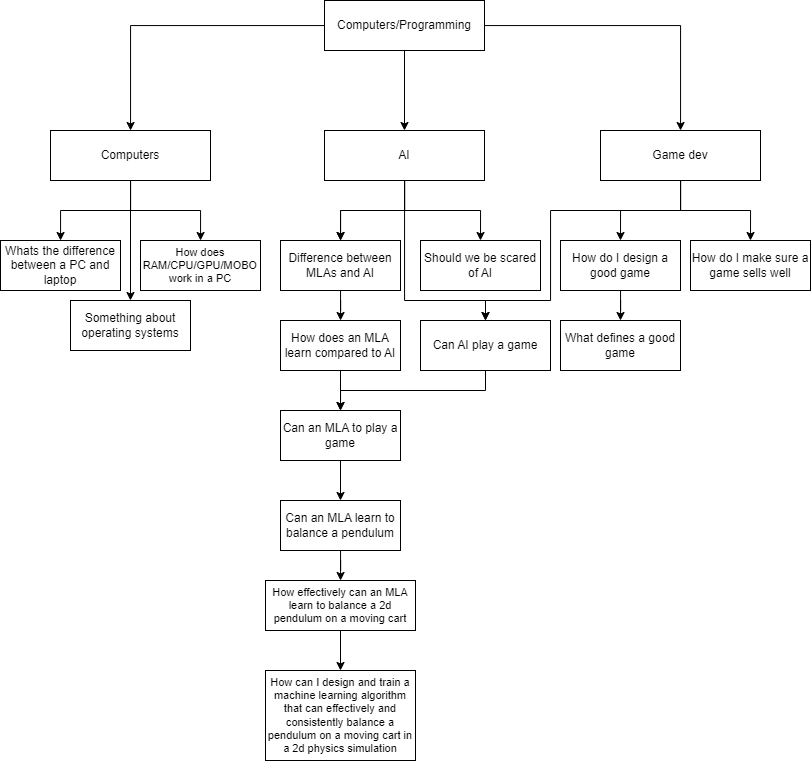

The diagram above was exported from draw.io. Its source (the exported page's mxGraphModel, read from the mxfile embedded in the PNG):
<mxGraphModel dx="1091" dy="600" grid="1" gridSize="10" guides="1" tooltips="1" connect="1" arrows="1" fold="1" page="1" pageScale="1" pageWidth="827" pageHeight="1169" math="0" shadow="0">
  <root>
    <mxCell id="0" />
    <mxCell id="1" parent="0" />
    <mxCell id="y-fIZaDv1GcIduzcxcMh-4" value="" style="edgeStyle=orthogonalEdgeStyle;rounded=0;orthogonalLoop=1;jettySize=auto;html=1;" parent="1" source="y-fIZaDv1GcIduzcxcMh-1" target="y-fIZaDv1GcIduzcxcMh-3" edge="1">
      <mxGeometry relative="1" as="geometry" />
    </mxCell>
    <mxCell id="y-fIZaDv1GcIduzcxcMh-6" value="" style="edgeStyle=orthogonalEdgeStyle;rounded=0;orthogonalLoop=1;jettySize=auto;html=1;" parent="1" source="y-fIZaDv1GcIduzcxcMh-1" target="y-fIZaDv1GcIduzcxcMh-5" edge="1">
      <mxGeometry relative="1" as="geometry" />
    </mxCell>
    <mxCell id="y-fIZaDv1GcIduzcxcMh-8" value="" style="edgeStyle=orthogonalEdgeStyle;rounded=0;orthogonalLoop=1;jettySize=auto;html=1;" parent="1" source="y-fIZaDv1GcIduzcxcMh-1" target="y-fIZaDv1GcIduzcxcMh-7" edge="1">
      <mxGeometry relative="1" as="geometry" />
    </mxCell>
    <mxCell id="y-fIZaDv1GcIduzcxcMh-1" value="Computers/Programming" style="rounded=0;whiteSpace=wrap;html=1;" parent="1" vertex="1">
      <mxGeometry x="334" y="10" width="160" height="50" as="geometry" />
    </mxCell>
    <mxCell id="y-fIZaDv1GcIduzcxcMh-10" value="" style="edgeStyle=orthogonalEdgeStyle;rounded=0;orthogonalLoop=1;jettySize=auto;html=1;" parent="1" source="y-fIZaDv1GcIduzcxcMh-3" target="y-fIZaDv1GcIduzcxcMh-9" edge="1">
      <mxGeometry relative="1" as="geometry" />
    </mxCell>
    <mxCell id="y-fIZaDv1GcIduzcxcMh-13" style="edgeStyle=orthogonalEdgeStyle;rounded=0;orthogonalLoop=1;jettySize=auto;html=1;" parent="1" source="y-fIZaDv1GcIduzcxcMh-3" target="y-fIZaDv1GcIduzcxcMh-12" edge="1">
      <mxGeometry relative="1" as="geometry" />
    </mxCell>
    <mxCell id="y-fIZaDv1GcIduzcxcMh-37" style="edgeStyle=orthogonalEdgeStyle;rounded=0;orthogonalLoop=1;jettySize=auto;html=1;entryX=0.5;entryY=0;entryDx=0;entryDy=0;" parent="1" source="y-fIZaDv1GcIduzcxcMh-3" target="y-fIZaDv1GcIduzcxcMh-15" edge="1">
      <mxGeometry relative="1" as="geometry" />
    </mxCell>
    <mxCell id="y-fIZaDv1GcIduzcxcMh-3" value="Computers" style="rounded=0;whiteSpace=wrap;html=1;" parent="1" vertex="1">
      <mxGeometry x="60" y="140" width="160" height="50" as="geometry" />
    </mxCell>
    <mxCell id="y-fIZaDv1GcIduzcxcMh-19" value="" style="edgeStyle=orthogonalEdgeStyle;rounded=0;orthogonalLoop=1;jettySize=auto;html=1;" parent="1" source="y-fIZaDv1GcIduzcxcMh-5" target="y-fIZaDv1GcIduzcxcMh-18" edge="1">
      <mxGeometry relative="1" as="geometry" />
    </mxCell>
    <mxCell id="y-fIZaDv1GcIduzcxcMh-20" value="" style="edgeStyle=orthogonalEdgeStyle;rounded=0;orthogonalLoop=1;jettySize=auto;html=1;" parent="1" source="y-fIZaDv1GcIduzcxcMh-5" target="y-fIZaDv1GcIduzcxcMh-18" edge="1">
      <mxGeometry relative="1" as="geometry" />
    </mxCell>
    <mxCell id="y-fIZaDv1GcIduzcxcMh-23" style="edgeStyle=orthogonalEdgeStyle;rounded=0;orthogonalLoop=1;jettySize=auto;html=1;entryX=0.5;entryY=0;entryDx=0;entryDy=0;" parent="1" source="y-fIZaDv1GcIduzcxcMh-5" target="y-fIZaDv1GcIduzcxcMh-24" edge="1">
      <mxGeometry relative="1" as="geometry">
        <mxPoint x="524" y="250" as="targetPoint" />
      </mxGeometry>
    </mxCell>
    <mxCell id="y-fIZaDv1GcIduzcxcMh-41" style="edgeStyle=orthogonalEdgeStyle;rounded=0;orthogonalLoop=1;jettySize=auto;html=1;entryX=0.5;entryY=0;entryDx=0;entryDy=0;" parent="1" source="y-fIZaDv1GcIduzcxcMh-5" target="y-fIZaDv1GcIduzcxcMh-34" edge="1">
      <mxGeometry relative="1" as="geometry">
        <Array as="points">
          <mxPoint x="414" y="310" />
          <mxPoint x="495" y="310" />
        </Array>
      </mxGeometry>
    </mxCell>
    <mxCell id="y-fIZaDv1GcIduzcxcMh-5" value="AI" style="rounded=0;whiteSpace=wrap;html=1;" parent="1" vertex="1">
      <mxGeometry x="334" y="140" width="160" height="50" as="geometry" />
    </mxCell>
    <mxCell id="y-fIZaDv1GcIduzcxcMh-30" style="edgeStyle=orthogonalEdgeStyle;rounded=0;orthogonalLoop=1;jettySize=auto;html=1;entryX=0.5;entryY=0;entryDx=0;entryDy=0;" parent="1" source="y-fIZaDv1GcIduzcxcMh-7" target="y-fIZaDv1GcIduzcxcMh-27" edge="1">
      <mxGeometry relative="1" as="geometry" />
    </mxCell>
    <mxCell id="y-fIZaDv1GcIduzcxcMh-31" style="edgeStyle=orthogonalEdgeStyle;rounded=0;orthogonalLoop=1;jettySize=auto;html=1;entryX=0.5;entryY=0;entryDx=0;entryDy=0;" parent="1" source="y-fIZaDv1GcIduzcxcMh-7" target="y-fIZaDv1GcIduzcxcMh-26" edge="1">
      <mxGeometry relative="1" as="geometry" />
    </mxCell>
    <mxCell id="y-fIZaDv1GcIduzcxcMh-40" style="edgeStyle=orthogonalEdgeStyle;rounded=0;orthogonalLoop=1;jettySize=auto;html=1;entryX=0.5;entryY=0;entryDx=0;entryDy=0;" parent="1" source="y-fIZaDv1GcIduzcxcMh-7" target="y-fIZaDv1GcIduzcxcMh-34" edge="1">
      <mxGeometry relative="1" as="geometry">
        <Array as="points">
          <mxPoint x="690" y="220" />
          <mxPoint x="560" y="220" />
          <mxPoint x="560" y="310" />
          <mxPoint x="495" y="310" />
        </Array>
      </mxGeometry>
    </mxCell>
    <mxCell id="y-fIZaDv1GcIduzcxcMh-7" value="Game dev" style="rounded=0;whiteSpace=wrap;html=1;" parent="1" vertex="1">
      <mxGeometry x="610" y="140" width="160" height="50" as="geometry" />
    </mxCell>
    <mxCell id="y-fIZaDv1GcIduzcxcMh-9" value="How does RAM/CPU/GPU/MOBO work in a PC" style="rounded=0;whiteSpace=wrap;html=1;fontSize=11;" parent="1" vertex="1">
      <mxGeometry x="150" y="250" width="120" height="50" as="geometry" />
    </mxCell>
    <mxCell id="y-fIZaDv1GcIduzcxcMh-12" value="Whats the difference between a PC and laptop" style="rounded=0;whiteSpace=wrap;html=1;" parent="1" vertex="1">
      <mxGeometry x="10" y="250" width="120" height="50" as="geometry" />
    </mxCell>
    <mxCell id="y-fIZaDv1GcIduzcxcMh-15" value="Something about operating systems" style="rounded=0;whiteSpace=wrap;html=1;" parent="1" vertex="1">
      <mxGeometry x="80" y="310" width="120" height="50" as="geometry" />
    </mxCell>
    <mxCell id="y-fIZaDv1GcIduzcxcMh-43" value="" style="edgeStyle=orthogonalEdgeStyle;rounded=0;orthogonalLoop=1;jettySize=auto;html=1;" parent="1" source="y-fIZaDv1GcIduzcxcMh-18" target="y-fIZaDv1GcIduzcxcMh-42" edge="1">
      <mxGeometry relative="1" as="geometry" />
    </mxCell>
    <mxCell id="y-fIZaDv1GcIduzcxcMh-18" value="Difference between MLAs and AI" style="rounded=0;whiteSpace=wrap;html=1;" parent="1" vertex="1">
      <mxGeometry x="290" y="250" width="120" height="50" as="geometry" />
    </mxCell>
    <mxCell id="y-fIZaDv1GcIduzcxcMh-24" value="Should we be scared of AI" style="rounded=0;whiteSpace=wrap;html=1;" parent="1" vertex="1">
      <mxGeometry x="430" y="250" width="120" height="50" as="geometry" />
    </mxCell>
    <mxCell id="y-fIZaDv1GcIduzcxcMh-26" value="How do I make sure a game sells well" style="rounded=0;whiteSpace=wrap;html=1;" parent="1" vertex="1">
      <mxGeometry x="700" y="250" width="120" height="50" as="geometry" />
    </mxCell>
    <mxCell id="y-fIZaDv1GcIduzcxcMh-32" style="edgeStyle=orthogonalEdgeStyle;rounded=0;orthogonalLoop=1;jettySize=auto;html=1;entryX=0.5;entryY=0;entryDx=0;entryDy=0;" parent="1" source="y-fIZaDv1GcIduzcxcMh-27" target="y-fIZaDv1GcIduzcxcMh-28" edge="1">
      <mxGeometry relative="1" as="geometry" />
    </mxCell>
    <mxCell id="y-fIZaDv1GcIduzcxcMh-27" value="How do I design a good game" style="rounded=0;whiteSpace=wrap;html=1;" parent="1" vertex="1">
      <mxGeometry x="570" y="250" width="120" height="50" as="geometry" />
    </mxCell>
    <mxCell id="y-fIZaDv1GcIduzcxcMh-28" value="What defines a good game" style="rounded=0;whiteSpace=wrap;html=1;" parent="1" vertex="1">
      <mxGeometry x="570" y="330" width="120" height="50" as="geometry" />
    </mxCell>
    <mxCell id="y-fIZaDv1GcIduzcxcMh-46" style="edgeStyle=orthogonalEdgeStyle;rounded=0;orthogonalLoop=1;jettySize=auto;html=1;entryX=0.5;entryY=0;entryDx=0;entryDy=0;" parent="1" source="y-fIZaDv1GcIduzcxcMh-34" target="y-fIZaDv1GcIduzcxcMh-44" edge="1">
      <mxGeometry relative="1" as="geometry">
        <Array as="points">
          <mxPoint x="495" y="400" />
          <mxPoint x="350" y="400" />
        </Array>
      </mxGeometry>
    </mxCell>
    <mxCell id="y-fIZaDv1GcIduzcxcMh-34" value="Can AI play a game" style="rounded=0;whiteSpace=wrap;html=1;" parent="1" vertex="1">
      <mxGeometry x="430" y="330" width="130" height="50" as="geometry" />
    </mxCell>
    <mxCell id="y-fIZaDv1GcIduzcxcMh-45" value="" style="edgeStyle=orthogonalEdgeStyle;rounded=0;orthogonalLoop=1;jettySize=auto;html=1;" parent="1" source="y-fIZaDv1GcIduzcxcMh-42" target="y-fIZaDv1GcIduzcxcMh-44" edge="1">
      <mxGeometry relative="1" as="geometry" />
    </mxCell>
    <mxCell id="y-fIZaDv1GcIduzcxcMh-42" value="How does an MLA learn compared to AI" style="rounded=0;whiteSpace=wrap;html=1;" parent="1" vertex="1">
      <mxGeometry x="290" y="330" width="120" height="50" as="geometry" />
    </mxCell>
    <mxCell id="y-fIZaDv1GcIduzcxcMh-48" value="" style="edgeStyle=orthogonalEdgeStyle;rounded=0;orthogonalLoop=1;jettySize=auto;html=1;" parent="1" source="y-fIZaDv1GcIduzcxcMh-44" target="y-fIZaDv1GcIduzcxcMh-47" edge="1">
      <mxGeometry relative="1" as="geometry" />
    </mxCell>
    <mxCell id="y-fIZaDv1GcIduzcxcMh-44" value="Can an MLA to play a game" style="rounded=0;whiteSpace=wrap;html=1;" parent="1" vertex="1">
      <mxGeometry x="290" y="420" width="120" height="50" as="geometry" />
    </mxCell>
    <mxCell id="y-fIZaDv1GcIduzcxcMh-50" value="" style="edgeStyle=orthogonalEdgeStyle;rounded=0;orthogonalLoop=1;jettySize=auto;html=1;" parent="1" source="y-fIZaDv1GcIduzcxcMh-47" target="y-fIZaDv1GcIduzcxcMh-49" edge="1">
      <mxGeometry relative="1" as="geometry" />
    </mxCell>
    <mxCell id="y-fIZaDv1GcIduzcxcMh-47" value="Can an MLA learn to balance a pendulum" style="rounded=0;whiteSpace=wrap;html=1;" parent="1" vertex="1">
      <mxGeometry x="290" y="510" width="120" height="50" as="geometry" />
    </mxCell>
    <mxCell id="6lJsT4bptGSC5TQXoZg5-2" value="" style="edgeStyle=orthogonalEdgeStyle;rounded=0;orthogonalLoop=1;jettySize=auto;html=1;" parent="1" source="y-fIZaDv1GcIduzcxcMh-49" target="6lJsT4bptGSC5TQXoZg5-1" edge="1">
      <mxGeometry relative="1" as="geometry" />
    </mxCell>
    <mxCell id="y-fIZaDv1GcIduzcxcMh-49" value="How effectively can an MLA learn to balance a 2d pendulum on a moving cart" style="rounded=0;whiteSpace=wrap;html=1;fontSize=11;" parent="1" vertex="1">
      <mxGeometry x="275" y="590" width="150" height="50" as="geometry" />
    </mxCell>
    <mxCell id="6lJsT4bptGSC5TQXoZg5-1" value="How can I design and train a machine learning algorithm that can effectively and consistently balance a pendulum on a moving cart in a 2d physics simulation" style="rounded=0;whiteSpace=wrap;html=1;fontSize=11;" parent="1" vertex="1">
      <mxGeometry x="275" y="680" width="150" height="90" as="geometry" />
    </mxCell>
  </root>
</mxGraphModel>